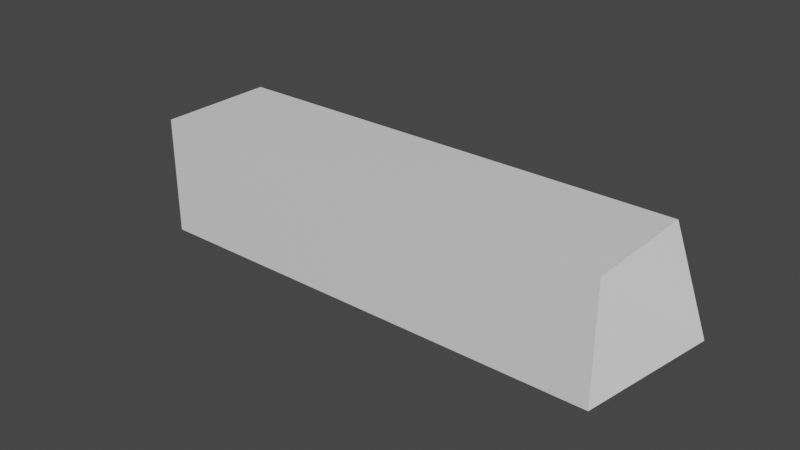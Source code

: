 # Source: Paddle.blend  (saved by Blender 3.3.6; exported with 4.5.12 LTS)
import bpy
from mathutils import Matrix  # noqa: F401  (used for matrix-valued properties, if any)

bpy.ops.wm.read_factory_settings(use_empty=True)
scene = bpy.context.scene
scene.name = 'Scene'

# ---- collections
col_collection = bpy.data.collections.new('Collection'); scene.collection.children.link(col_collection)

# ---- materials (node trees are filled in below, after node groups)
mat_material = bpy.data.materials.new('Material')
mat_material.alpha_threshold = 0.0
mat_material.use_transparent_shadow = False
mat_material.roughness = 0.5
mat_material.line_color = (0.0, 0.0, 0.0, 1.0)

# ---- material node trees
mat_material.use_nodes = True; mat_material.node_tree.nodes.clear()
_N = mat_material.node_tree.nodes; _L = mat_material.node_tree.links
n0 = _N.new('ShaderNodeOutputMaterial'); n0.name = 'Material Output'; n0.location = (300, 300)
n1 = _N.new('ShaderNodeBsdfPrincipled'); n1.name = 'Principled BSDF'; n1.location = (10, 300)
n1.distribution = 'GGX'
n1.subsurface_method = 'RANDOM_WALK_SKIN'
n1.inputs[3].default_value = 1.45
n1.inputs[27].default_value = (0.0, 0.0, 0.0, 1.0)
n1.inputs[28].default_value = 1.0
_L.new(n1.outputs[0], n0.inputs[0])
n0.is_active_output = True

# ---- world
world_world = bpy.data.worlds.new('World'); scene.world = world_world
world_world.use_nodes = True; world_world.node_tree.nodes.clear()
_N = world_world.node_tree.nodes; _L = world_world.node_tree.links
n0 = _N.new('ShaderNodeOutputWorld'); n0.name = 'World Output'; n0.location = (300, 300)
n1 = _N.new('ShaderNodeBackground'); n1.name = 'Background'; n1.location = (10, 300)
n1.inputs[0].default_value = (0.05088, 0.05088, 0.05088, 1.0)
_L.new(n1.outputs[0], n0.inputs[0])
n0.is_active_output = True
world_world.color = (0.05088, 0.05088, 0.05088)
world_world.use_sun_shadow = False
world_world.sun_shadow_jitter_overblur = 0.0

# ---- meshes
me_cube = bpy.data.meshes.new('Cube')
me_cube.from_pydata([(0.4, 0.1, 0.1), (0.4, 0.1, -0.1), (0.4, -0.1, 0.1), (0.4, -0.1, -0.1), (-0.4, 0.1, 0.1), (-0.4, 0.1, -0.1), (-0.4, -0.1, 0.1), (-0.4, -0.1, -0.1), (0.5, 0.0, 0.0), (-0.5, 0.0, 0.0)], [], [(0, 4, 6, 2), (3, 2, 6, 7), (6, 4, 9), (5, 1, 3, 7), (0, 2, 8), (5, 4, 0, 1), (4, 5, 9), (2, 3, 8), (1, 0, 8), (3, 1, 8), (7, 6, 9), (5, 7, 9)])
_uv = me_cube.uv_layers.new(name='UVMap')
_uv.uv.foreach_set('vector', [0.625, 0.5, 0.875, 0.5, 0.875, 0.75, 0.625, 0.75, 0.375, 0.75, 0.625, 0.75, 0.625, 1.0, 0.375, 1.0, 0.875, 0.75, 0.875, 0.5, 0.875, 0.75, 0.125, 0.5, 0.375, 0.5, 0.375, 0.75, 0.125, 0.75, 0.625, 0.5, 0.625, 0.75, 0.625, 0.5, 0.375, 0.25, 0.625, 0.25, 0.625, 0.5, 0.375, 0.5, 0.625, 0.25, 0.375, 0.25, 0.625, 0.25, 0.625, 0.75, 0.375, 0.75, 0.625, 0.75, 0.375, 0.5, 0.625, 0.5, 0.375, 0.5, 0.375, 0.75, 0.375, 0.5, 0.375, 0.75, 0.375, 1.0, 0.625, 1.0, 0.375, 1.0, 0.125, 0.5, 0.125, 0.75, 0.125, 0.5])
me_cube.materials.append(mat_material)
me_cube.use_mirror_vertex_groups = False
me_cube.update()

# ---- objects
ob_cube = bpy.data.objects.new('Cube', me_cube)

# ---- transforms, parenting, visibility, modifiers, constraints
ob_cube.location = (0.0, 0.0, 0.0)
ob_cube.lock_rotations_4d = False
ob_cube.empty_display_type = 'ARROWS'
ob_cube.lineart.crease_threshold = 0.0

# ---- collection membership
col_collection.objects.link(ob_cube)

# ---- scene / render settings (as saved in the file)
scene.frame_start = 1; scene.frame_end = 250; scene.frame_set(1)
scene.render.engine = 'BLENDER_EEVEE_NEXT'
scene.cycles.sampling_pattern = 'TABULATED_SOBOL'
scene.cycles.use_light_tree = False
scene.view_settings.view_transform = 'Filmic'
bpy.context.view_layer.update()

# ---- added for rendering (the .blend has no active camera and no usable light): camera, sun
cam_auto = bpy.data.cameras.new('AutoCamera')
cam_auto.lens = 50.0
cam_auto.sensor_width = 36.0
cam_auto.clip_end = 1000.0
ob_auto_camera = bpy.data.objects.new('AutoCamera', cam_auto)
scene.collection.objects.link(ob_auto_camera)
ob_auto_camera.location = (0.961522, -1.15383, 0.769217)
ob_auto_camera.rotation_euler = (1.09748, -7.21219e-08, 0.694738)
scene.camera = ob_auto_camera
light_auto_sun = bpy.data.lights.new('AutoSun', 'SUN')
light_auto_sun.energy = 3.0
light_auto_sun.angle = 0.0523599
ob_auto_sun = bpy.data.objects.new('AutoSun', light_auto_sun)
scene.collection.objects.link(ob_auto_sun)
ob_auto_sun.rotation_euler = (0.872665, 0.174533, 0.523599)
bpy.context.view_layer.update()
